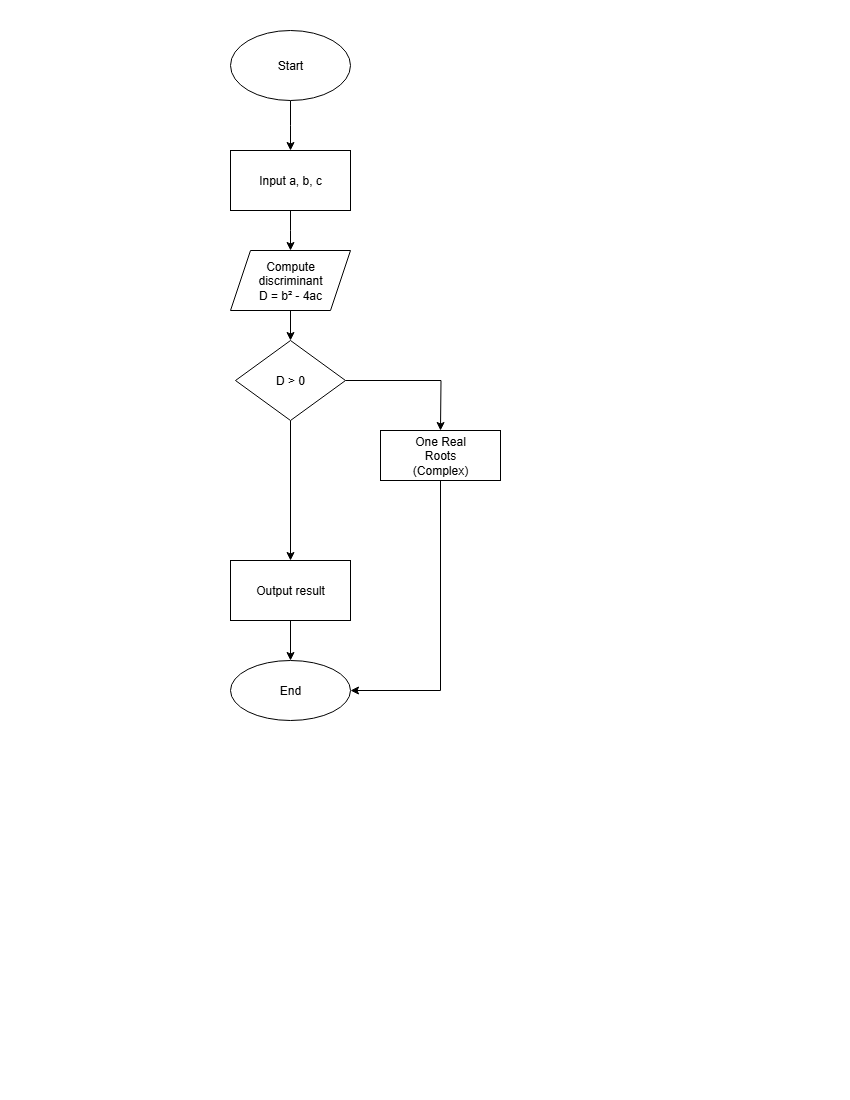

The diagram above was exported from draw.io. Its source (the exported page's mxGraphModel, read from the mxfile embedded in the PNG):
<mxGraphModel dx="544" dy="504" grid="1" gridSize="10" guides="1" tooltips="1" connect="1" arrows="1" fold="1" page="1" pageScale="1" pageWidth="850" pageHeight="1100" math="0" shadow="0">
  <root>
    <mxCell id="0" />
    <mxCell id="1" parent="0" />
    <mxCell id="jr3GY2N9gOuIULYhw-dI-2" style="edgeStyle=orthogonalEdgeStyle;rounded=0;orthogonalLoop=1;jettySize=auto;html=1;" parent="1" source="jr3GY2N9gOuIULYhw-dI-1" edge="1">
      <mxGeometry relative="1" as="geometry">
        <mxPoint x="290" y="150" as="targetPoint" />
      </mxGeometry>
    </mxCell>
    <mxCell id="jr3GY2N9gOuIULYhw-dI-1" value="Start" style="ellipse;whiteSpace=wrap;html=1;" parent="1" vertex="1">
      <mxGeometry x="230" y="30" width="120" height="70" as="geometry" />
    </mxCell>
    <mxCell id="jr3GY2N9gOuIULYhw-dI-12" style="edgeStyle=orthogonalEdgeStyle;rounded=0;orthogonalLoop=1;jettySize=auto;html=1;" parent="1" source="jr3GY2N9gOuIULYhw-dI-10" edge="1">
      <mxGeometry relative="1" as="geometry">
        <mxPoint x="290" y="250" as="targetPoint" />
      </mxGeometry>
    </mxCell>
    <mxCell id="jr3GY2N9gOuIULYhw-dI-10" value="Input a, b, c" style="rounded=0;whiteSpace=wrap;html=1;" parent="1" vertex="1">
      <mxGeometry x="230" y="150" width="120" height="60" as="geometry" />
    </mxCell>
    <mxCell id="jr3GY2N9gOuIULYhw-dI-14" style="edgeStyle=orthogonalEdgeStyle;rounded=0;orthogonalLoop=1;jettySize=auto;html=1;" parent="1" source="jr3GY2N9gOuIULYhw-dI-13" target="jr3GY2N9gOuIULYhw-dI-15" edge="1">
      <mxGeometry relative="1" as="geometry">
        <mxPoint x="290" y="340" as="targetPoint" />
      </mxGeometry>
    </mxCell>
    <mxCell id="jr3GY2N9gOuIULYhw-dI-13" value="Compute&lt;div&gt;discriminant&lt;/div&gt;&lt;div&gt;D = b² - 4ac&lt;/div&gt;" style="shape=parallelogram;perimeter=parallelogramPerimeter;whiteSpace=wrap;html=1;fixedSize=1;" parent="1" vertex="1">
      <mxGeometry x="230" y="250" width="120" height="60" as="geometry" />
    </mxCell>
    <mxCell id="jr3GY2N9gOuIULYhw-dI-18" style="edgeStyle=orthogonalEdgeStyle;rounded=0;orthogonalLoop=1;jettySize=auto;html=1;entryX=0.5;entryY=0;entryDx=0;entryDy=0;" parent="1" source="jr3GY2N9gOuIULYhw-dI-15" target="jr3GY2N9gOuIULYhw-dI-17" edge="1">
      <mxGeometry relative="1" as="geometry" />
    </mxCell>
    <mxCell id="jr3GY2N9gOuIULYhw-dI-21" style="edgeStyle=orthogonalEdgeStyle;rounded=0;orthogonalLoop=1;jettySize=auto;html=1;" parent="1" source="jr3GY2N9gOuIULYhw-dI-15" edge="1">
      <mxGeometry relative="1" as="geometry">
        <mxPoint x="440" y="430" as="targetPoint" />
      </mxGeometry>
    </mxCell>
    <mxCell id="jr3GY2N9gOuIULYhw-dI-15" value="D &amp;gt; 0" style="rhombus;whiteSpace=wrap;html=1;" parent="1" vertex="1">
      <mxGeometry x="235" y="340" width="110" height="80" as="geometry" />
    </mxCell>
    <mxCell id="jr3GY2N9gOuIULYhw-dI-23" style="edgeStyle=orthogonalEdgeStyle;rounded=0;orthogonalLoop=1;jettySize=auto;html=1;entryX=0.5;entryY=0;entryDx=0;entryDy=0;" parent="1" source="jr3GY2N9gOuIULYhw-dI-17" target="jr3GY2N9gOuIULYhw-dI-22" edge="1">
      <mxGeometry relative="1" as="geometry" />
    </mxCell>
    <mxCell id="jr3GY2N9gOuIULYhw-dI-17" value="Output result" style="rounded=0;whiteSpace=wrap;html=1;" parent="1" vertex="1">
      <mxGeometry x="230" y="560" width="120" height="60" as="geometry" />
    </mxCell>
    <mxCell id="g2iBz5Ul_i20y0F8gM2R-1" style="edgeStyle=elbowEdgeStyle;rounded=0;orthogonalLoop=1;jettySize=auto;elbow=vertical;html=1;entryX=1;entryY=0.5;entryDx=0;entryDy=0;" parent="1" source="jr3GY2N9gOuIULYhw-dI-19" target="jr3GY2N9gOuIULYhw-dI-22" edge="1">
      <mxGeometry relative="1" as="geometry">
        <mxPoint x="440" y="700" as="targetPoint" />
        <Array as="points">
          <mxPoint x="440" y="690" />
        </Array>
      </mxGeometry>
    </mxCell>
    <mxCell id="jr3GY2N9gOuIULYhw-dI-19" value="One Real&lt;div&gt;Roots&lt;/div&gt;&lt;div&gt;(Complex)&lt;/div&gt;" style="rounded=0;whiteSpace=wrap;html=1;" parent="1" vertex="1">
      <mxGeometry x="380" y="430" width="120" height="50" as="geometry" />
    </mxCell>
    <mxCell id="jr3GY2N9gOuIULYhw-dI-22" value="End" style="ellipse;whiteSpace=wrap;html=1;" parent="1" vertex="1">
      <mxGeometry x="230" y="660" width="120" height="60" as="geometry" />
    </mxCell>
  </root>
</mxGraphModel>